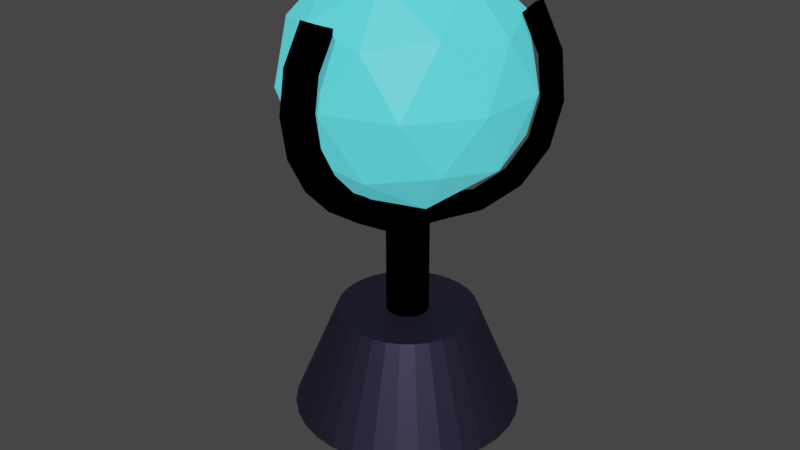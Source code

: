 # Source: Arma2.blend  (saved by Blender 2.82.7; exported with 4.5.12 LTS)
import bpy
from mathutils import Matrix  # noqa: F401  (used for matrix-valued properties, if any)

bpy.ops.wm.read_factory_settings(use_empty=True)
scene = bpy.context.scene
scene.name = 'Scene'

# ---- collections
col_collection = bpy.data.collections.new('Collection'); scene.collection.children.link(col_collection)

# ---- materials (node trees are filled in below, after node groups)
mat_metaloscuro = bpy.data.materials.new('MetalOscuro')
mat_metaloscuro.use_transparent_shadow = False
mat_metalclaro = bpy.data.materials.new('MetalClaro')
mat_metalclaro.use_transparent_shadow = False
mat_cristalmagico = bpy.data.materials.new('CristalMagico')
mat_cristalmagico.use_transparent_shadow = False
mat_oro = bpy.data.materials.new('Oro')
mat_oro.use_transparent_shadow = False

# ---- material node trees
mat_metaloscuro.use_nodes = True; mat_metaloscuro.node_tree.nodes.clear()
_N = mat_metaloscuro.node_tree.nodes; _L = mat_metaloscuro.node_tree.links
n0 = _N.new('ShaderNodeOutputMaterial'); n0.name = 'Material Output'; n0.location = (300, 300)
n1 = _N.new('ShaderNodeBsdfPrincipled'); n1.name = 'Principled BSDF'; n1.location = (10, 300)
n1.distribution = 'GGX'
n1.subsurface_method = 'BURLEY'
n1.inputs[0].default_value = (0.03594, 0.0319, 0.06372, 1.0)
n1.inputs[1].default_value = 0.6974
n1.inputs[3].default_value = 1.45
n1.inputs[14].default_value = (0.8388, 0.8381, 0.8434, 1.0)
n1.inputs[27].default_value = (0.0, 0.0, 0.0, 1.0)
n1.inputs[28].default_value = 1.0
_L.new(n1.outputs[0], n0.inputs[0])
n0.is_active_output = True
mat_metalclaro.use_nodes = True; mat_metalclaro.node_tree.nodes.clear()
_N = mat_metalclaro.node_tree.nodes; _L = mat_metalclaro.node_tree.links
n0 = _N.new('ShaderNodeOutputMaterial'); n0.name = 'Material Output'; n0.location = (300, 300)
n1 = _N.new('ShaderNodeEeveeSpecular'); n1.name = 'Specular'; n1.location = (10, 300)
n1.inputs[0].default_value = (0.3931, 0.3931, 0.3931, 1.0)
n1.inputs[1].default_value = (1.0, 1.0, 1.0, 1.0)
n1.inputs[2].default_value = 0.3462
n1.inputs[6].default_value = 0.6044
n1.inputs[7].default_value = 1.0
_L.new(n1.outputs[0], n0.inputs[0])
n0.is_active_output = True
mat_cristalmagico.use_nodes = True; mat_cristalmagico.node_tree.nodes.clear()
_N = mat_cristalmagico.node_tree.nodes; _L = mat_cristalmagico.node_tree.links
n0 = _N.new('ShaderNodeOutputMaterial'); n0.name = 'Material Output'; n0.location = (300, 300)
n1 = _N.new('ShaderNodeBsdfPrincipled'); n1.name = 'Principled BSDF'; n1.location = (10, 300)
n1.distribution = 'GGX'
n1.subsurface_method = 'BURLEY'
n1.inputs[0].default_value = (0.03063, 0.702, 0.8, 1.0)
n1.inputs[3].default_value = 1.45
n1.inputs[27].default_value = (0.06243, 0.4185, 0.4878, 1.0)
n1.inputs[28].default_value = 1.0
_L.new(n1.outputs[0], n0.inputs[0])
n0.is_active_output = True
mat_oro.use_nodes = True; mat_oro.node_tree.nodes.clear()
_N = mat_oro.node_tree.nodes; _L = mat_oro.node_tree.links
n0 = _N.new('ShaderNodeOutputMaterial'); n0.name = 'Material Output'; n0.location = (300, 300)
n1 = _N.new('ShaderNodeEeveeSpecular'); n1.name = 'Specular'; n1.location = (10, 300)
n1.inputs[0].default_value = (0.8, 0.4733, 0.01433, 1.0)
n1.inputs[1].default_value = (0.03333, 0.2699, 0.4188, 1.0)
n1.inputs[2].default_value = 0.22
_L.new(n1.outputs[0], n0.inputs[0])
n0.is_active_output = True

# ---- world
world_world = bpy.data.worlds.new('World'); scene.world = world_world
world_world.use_nodes = True; world_world.node_tree.nodes.clear()
_N = world_world.node_tree.nodes; _L = world_world.node_tree.links
n0 = _N.new('ShaderNodeOutputWorld'); n0.name = 'World Output'; n0.location = (300, 300)
n1 = _N.new('ShaderNodeBackground'); n1.name = 'Background'; n1.location = (10, 300)
n1.inputs[0].default_value = (0.05088, 0.05088, 0.05088, 1.0)
_L.new(n1.outputs[0], n0.inputs[0])
n0.is_active_output = True
world_world.color = (0.05088, 0.05088, 0.05088)
world_world.use_sun_shadow = False
world_world.sun_shadow_jitter_overblur = 0.0

# ---- meshes
me_cube = bpy.data.meshes.new('Cube')
me_cube.from_pydata([(1.084e-08, 0.0909, -0.0007056), (-0.01775, 0.08915, -0.0007056), (-0.03482, 0.08397, -0.0007056), (-0.05054, 0.07556, -0.0007056), (-0.06433, 0.06425, -0.0007056), (-0.07565, 0.05046, -0.0007056), (-0.08405, 0.03473, -0.0007056), (-0.08923, 0.01767, -0.0007056), (-0.09098, -8.085e-05, -0.0007056), (-0.08923, -0.01783, -0.0007056), (-0.08405, -0.0349, -0.0007056), (-0.07565, -0.05063, -0.0007057), (-0.06433, -0.06441, -0.0007057), (-0.05054, -0.07573, -0.0007056), (-0.03482, -0.08413, -0.0007056), (-0.01775, -0.08931, -0.0007056), (1.084e-08, -0.09106, -0.0007056), (0.01775, -0.08931, -0.0007056), (0.03482, -0.08413, -0.0007056), (0.05054, -0.07573, -0.0007056), (0.06433, -0.06441, -0.0007056), (0.07565, -0.05063, -0.0007056), (0.08405, -0.0349, -0.0007056), (0.08923, -0.01783, -0.0007056), (0.09098, -8.08e-05, -0.0007056), (0.08923, 0.01767, -0.0007056), (0.08405, 0.03474, -0.0007056), (0.07565, 0.05046, -0.0007056), (0.06433, 0.06425, -0.0007056), (0.05054, 0.07556, -0.0007056), (0.03482, 0.08397, -0.0007056), (0.01775, 0.08915, -0.0007056), (0.06433, 0.06425, 0.1272), (0.03482, -0.08413, 0.1286), (0.05054, 0.07556, 0.1271), (0.03482, 0.08397, 0.127), (0.01775, -0.08931, 0.1286), (-1.999e-08, -0.09106, 0.1286), (0.01775, 0.08915, 0.1269), (-1.959e-08, 0.0909, 0.1269), (-0.01775, -0.08931, 0.1286), (-0.03482, -0.08413, 0.1286), (0.06433, -0.06441, 0.1284), (0.07565, -0.05063, 0.1282), (0.08405, -0.0349, 0.1281), (0.08405, 0.03474, 0.1274), (0.05054, -0.07573, 0.1285), (0.07565, 0.05046, 0.1273), (0.08923, -0.01783, 0.1279), (-0.05054, 0.07556, 0.1271), (-0.01775, 0.08915, 0.1269), (-0.05054, -0.07573, 0.1285), (-0.03482, 0.08397, 0.127), (-0.08405, 0.03473, 0.1274), (0.09098, -8.082e-05, 0.1278), (0.08923, 0.01767, 0.1276), (-0.08405, -0.0349, 0.1281), (-0.07565, -0.05063, 0.1282), (-0.06433, -0.06441, 0.1284), (-0.08923, -0.01783, 0.1279), (-0.06433, 0.06425, 0.1272), (-0.07565, 0.05046, 0.1273), (-0.09098, -8.087e-05, 0.1278), (-0.08923, 0.01767, 0.1276), (0.1612, 0.161, 0.1273), (0.08699, -0.2102, 0.1285), (0.1267, 0.1894, 0.1272), (0.08727, 0.2105, 0.1271), (0.04434, -0.2231, 0.1286), (-1.45e-08, -0.2275, 0.1286), (0.0445, 0.2235, 0.1271), (-1.366e-08, 0.2279, 0.127), (-0.04434, -0.2231, 0.1286), (-0.08699, -0.2102, 0.1285), (0.1608, -0.161, 0.1284), (0.1891, -0.1266, 0.1283), (0.2102, -0.08728, 0.1281), (0.2105, 0.08699, 0.1275), (0.1263, -0.1892, 0.1285), (0.1895, 0.1264, 0.1274), (0.2232, -0.04461, 0.128), (-0.1267, 0.1894, 0.1272), (-0.0445, 0.2235, 0.1271), (-0.1263, -0.1892, 0.1285), (-0.08727, 0.2105, 0.1271), (-0.2105, 0.08699, 0.1275), (0.2277, -0.0002015, 0.1278), (0.2234, 0.04423, 0.1277), (-0.2102, -0.08728, 0.1281), (-0.1891, -0.1266, 0.1283), (-0.1608, -0.161, 0.1284), (-0.2232, -0.04461, 0.128), (-0.1612, 0.161, 0.1273), (-0.1895, 0.1264, 0.1274), (-0.2277, -0.0002016, 0.1278), (-0.2234, 0.04423, 0.1277), (0.0989, 0.09888, 0.3391), (0.05334, -0.1288, 0.3398), (0.07773, 0.1163, 0.339), (0.05355, 0.1293, 0.339), (0.02719, -0.1367, 0.3399), (-1.193e-07, -0.1394, 0.3399), (0.0273, 0.1372, 0.339), (-1.188e-07, 0.1399, 0.339), (-0.02719, -0.1367, 0.3399), (-0.05334, -0.1288, 0.3398), (0.09861, -0.09863, 0.3397), (0.116, -0.07753, 0.3397), (0.1289, -0.05343, 0.3396), (0.1291, 0.05347, 0.3392), (0.07746, -0.1159, 0.3398), (0.1163, 0.07766, 0.3392), (0.1369, -0.02726, 0.3395), (-0.07773, 0.1163, 0.339), (-0.0273, 0.1372, 0.339), (-0.07746, -0.1159, 0.3398), (-0.05355, 0.1293, 0.339), (-0.1291, 0.05347, 0.3392), (0.1397, -2.241e-05, 0.3394), (0.137, 0.02724, 0.3393), (-0.1289, -0.05343, 0.3396), (-0.116, -0.07753, 0.3397), (-0.09861, -0.09863, 0.3397), (-0.1369, -0.02726, 0.3395), (-0.0989, 0.09888, 0.3391), (-0.1163, 0.07766, 0.3392), (-0.1397, -2.249e-05, 0.3394), (-0.137, 0.02724, 0.3393)], [], [(1, 0, 31, 30, 29, 28, 27, 26, 25, 24, 23, 22, 21, 20, 19, 18, 17, 16, 15, 14, 13, 12, 11, 10, 9, 8, 7, 6, 5, 4, 3, 2), (59, 62, 8, 9), (58, 57, 11, 12), (57, 56, 10, 11), (55, 54, 24, 25), (63, 53, 6, 7), (62, 63, 7, 8), (61, 60, 4, 5), (39, 38, 31, 0), (36, 37, 16, 17), (47, 45, 26, 27), (37, 40, 15, 16), (38, 35, 30, 31), (60, 49, 3, 4), (46, 33, 18, 19), (49, 52, 2, 3), (51, 58, 12, 13), (34, 32, 28, 29), (45, 55, 25, 26), (41, 51, 13, 14), (42, 46, 19, 20), (44, 43, 21, 22), (53, 61, 5, 6), (50, 39, 0, 1), (54, 48, 23, 24), (56, 59, 9, 10), (33, 36, 17, 18), (35, 34, 29, 30), (52, 50, 1, 2), (40, 41, 14, 15), (48, 44, 22, 23), (32, 47, 27, 28), (43, 42, 20, 21), (38, 39, 71, 70), (48, 54, 86, 80), (41, 40, 72, 73), (33, 46, 78, 65), (40, 37, 69, 72), (56, 57, 89, 88), (42, 43, 75, 74), (58, 51, 83, 90), (43, 44, 76, 75), (59, 56, 88, 91), (46, 42, 74, 78), (57, 58, 90, 89), (55, 45, 77, 87), (49, 60, 92, 81), (45, 47, 79, 77), (47, 32, 64, 79), (61, 53, 85, 93), (44, 48, 80, 76), (34, 35, 67, 66), (53, 63, 95, 85), (52, 49, 81, 84), (32, 34, 66, 64), (60, 61, 93, 92), (39, 50, 82, 71), (37, 36, 68, 69), (62, 59, 91, 94), (51, 41, 73, 83), (36, 33, 65, 68), (63, 62, 94, 95), (50, 52, 84, 82), (35, 38, 70, 67), (54, 55, 87, 86), (89, 90, 122, 121), (87, 77, 109, 119), (81, 92, 124, 113), (77, 79, 111, 109), (79, 64, 96, 111), (93, 85, 117, 125), (76, 80, 112, 108), (66, 67, 99, 98), (85, 95, 127, 117), (84, 81, 113, 116), (64, 66, 98, 96), (92, 93, 125, 124), (71, 82, 114, 103), (69, 68, 100, 101), (94, 91, 123, 126), (83, 73, 105, 115), (68, 65, 97, 100), (95, 94, 126, 127), (82, 84, 116, 114), (67, 70, 102, 99), (86, 87, 119, 118), (70, 71, 103, 102), (80, 86, 118, 112), (73, 72, 104, 105), (65, 78, 110, 97), (72, 69, 101, 104), (88, 89, 121, 120), (74, 75, 107, 106), (90, 83, 115, 122), (75, 76, 108, 107), (91, 88, 120, 123), (78, 74, 106, 110), (114, 102, 103), (125, 96, 98), (114, 116, 113), (99, 114, 113), (113, 124, 99), (124, 125, 98), (106, 107, 108), (125, 111, 96), (117, 109, 125), (112, 118, 126), (127, 109, 117), (127, 119, 109), (126, 119, 127), (126, 118, 119), (123, 112, 126), (99, 102, 114), (120, 112, 123), (120, 108, 112), (121, 108, 120), (121, 106, 108), (122, 115, 121), (121, 115, 106), (109, 111, 125), (115, 104, 106), (105, 104, 115), (124, 98, 99), (110, 106, 100), (97, 110, 100), (101, 100, 104), (106, 104, 100)])
me_cube.polygons.foreach_set('material_index', [1, 1, 1, 1, 1, 1, 1, 1, 1, 1, 1, 1, 1, 1, 1, 1, 1, 1, 1, 1, 1, 1, 1, 1, 1, 1, 1, 1, 1, 1, 1, 1, 1, 0, 0, 0, 0, 0, 0, 0, 0, 0, 0, 0, 0, 0, 0, 0, 0, 0, 0, 0, 0, 0, 0, 0, 0, 0, 0, 0, 0, 0, 0, 0, 0, 0, 0, 0, 0, 0, 0, 0, 0, 0, 0, 0, 0, 0, 0, 0, 0, 0, 0, 0, 0, 0, 0, 0, 0, 0, 0, 0, 0, 0, 0, 0, 0, 0, 0, 0, 0, 0, 0, 0, 0, 0, 0, 0, 0, 0, 0, 0, 0, 0, 0, 0, 0, 0, 0, 0, 0, 0, 0, 0, 0, 0, 0])
_uv = me_cube.uv_layers.new(name='UVMap')
_uv.uv.foreach_set('vector', [0.2968, 0.4854, 0.25, 0.49, 0.2032, 0.4854, 0.1582, 0.4717, 0.1167, 0.4496, 0.08029, 0.4197, 0.05045, 0.3833, 0.02827, 0.3418, 0.01461, 0.2968, 0.01, 0.25, 0.01461, 0.2032, 0.02827, 0.1582, 0.05045, 0.1167, 0.08029, 0.08029, 0.1167, 0.05045, 0.1582, 0.02827, 0.2032, 0.01461, 0.25, 0.01, 0.2968, 0.01461, 0.3418, 0.02827, 0.3833, 0.05045, 0.4197, 0.08029, 0.4496, 0.1167, 0.4717, 0.1582, 0.4854, 0.2032, 0.49, 0.25, 0.4854, 0.2968, 0.4717, 0.3418, 0.4496, 0.3833, 0.4197, 0.4197, 0.3833, 0.4496, 0.3418, 0.4717, 0.7188, 0.6465, 0.75, 0.647, 0.75, 1.0, 0.7188, 1.0, 0.625, 0.6453, 0.6562, 0.6457, 0.6562, 1.0, 0.625, 1.0, 0.6562, 0.6457, 0.6875, 0.6461, 0.6875, 1.0, 0.6562, 1.0, 0.2188, 0.6474, 0.25, 0.647, 0.25, 1.0, 0.2188, 1.0, 0.7812, 0.6474, 0.8125, 0.6478, 0.8125, 1.0, 0.7812, 1.0, 0.75, 0.647, 0.7812, 0.6474, 0.7812, 1.0, 0.75, 1.0, 0.8438, 0.6483, 0.875, 0.6486, 0.875, 1.0, 0.8438, 1.0, 0.0, 0.6493, 0.03125, 0.6492, 0.03125, 1.0, 0.0, 1.0, 0.4688, 0.6447, 0.5, 0.6446, 0.5, 1.0, 0.4688, 1.0, 0.1562, 0.6483, 0.1875, 0.6478, 0.1875, 1.0, 0.1562, 1.0, 0.5, 0.6446, 0.5312, 0.6447, 0.5312, 1.0, 0.5, 1.0, 0.03125, 0.6492, 0.0625, 0.6491, 0.0625, 1.0, 0.03125, 1.0, 0.875, 0.6486, 0.9062, 0.6489, 0.9062, 1.0, 0.875, 1.0, 0.4062, 0.645, 0.4375, 0.6448, 0.4375, 1.0, 0.4062, 1.0, 0.9062, 0.6489, 0.9375, 0.6491, 0.9375, 1.0, 0.9062, 1.0, 0.5938, 0.645, 0.625, 0.6453, 0.625, 1.0, 0.5938, 1.0, 0.09375, 0.6489, 0.125, 0.6486, 0.125, 1.0, 0.09375, 1.0, 0.1875, 0.6478, 0.2188, 0.6474, 0.2188, 1.0, 0.1875, 1.0, 0.5625, 0.6448, 0.5938, 0.645, 0.5938, 1.0, 0.5625, 1.0, 0.375, 0.6453, 0.4062, 0.645, 0.4062, 1.0, 0.375, 1.0, 0.3125, 0.6461, 0.3438, 0.6457, 0.3438, 1.0, 0.3125, 1.0, 0.8125, 0.6478, 0.8438, 0.6483, 0.8438, 1.0, 0.8125, 1.0, 0.9688, 0.6492, 1.0, 0.6493, 1.0, 1.0, 0.9688, 1.0, 0.25, 0.647, 0.2812, 0.6465, 0.2812, 1.0, 0.25, 1.0, 0.6875, 0.6461, 0.7188, 0.6465, 0.7188, 1.0, 0.6875, 1.0, 0.4375, 0.6448, 0.4688, 0.6447, 0.4688, 1.0, 0.4375, 1.0, 0.0625, 0.6491, 0.09375, 0.6489, 0.09375, 1.0, 0.0625, 1.0, 0.9375, 0.6491, 0.9688, 0.6492, 0.9688, 1.0, 0.9375, 1.0, 0.5312, 0.6447, 0.5625, 0.6448, 0.5625, 1.0, 0.5312, 1.0, 0.2812, 0.6465, 0.3125, 0.6461, 0.3125, 1.0, 0.2812, 1.0, 0.125, 0.6486, 0.1562, 0.6483, 0.1562, 1.0, 0.125, 1.0, 0.3438, 0.6457, 0.375, 0.6453, 0.375, 1.0, 0.3438, 1.0, 0.03125, 0.6492, 0.0, 0.6493, 0.0, 0.6493, 0.03125, 0.6492, 0.2812, 0.6465, 0.25, 0.647, 0.25, 0.647, 0.2812, 0.6465, 0.5625, 0.6448, 0.5312, 0.6447, 0.5312, 0.6447, 0.5625, 0.6448, 0.4375, 0.6448, 0.4062, 0.645, 0.4062, 0.645, 0.4375, 0.6448, 0.5312, 0.6447, 0.5, 0.6446, 0.5, 0.6446, 0.5312, 0.6447, 0.6875, 0.6461, 0.6562, 0.6457, 0.6562, 0.6457, 0.6875, 0.6461, 0.375, 0.6453, 0.3438, 0.6457, 0.3438, 0.6457, 0.375, 0.6453, 0.625, 0.6453, 0.5938, 0.645, 0.5938, 0.645, 0.625, 0.6453, 0.3438, 0.6457, 0.3125, 0.6461, 0.3125, 0.6461, 0.3438, 0.6457, 0.7188, 0.6465, 0.6875, 0.6461, 0.6875, 0.6461, 0.7188, 0.6465, 0.4062, 0.645, 0.375, 0.6453, 0.375, 0.6453, 0.4062, 0.645, 0.6562, 0.6457, 0.625, 0.6453, 0.625, 0.6453, 0.6562, 0.6457, 0.2188, 0.6474, 0.1875, 0.6478, 0.1875, 0.6478, 0.2188, 0.6474, 0.9062, 0.6489, 0.875, 0.6486, 0.875, 0.6486, 0.9062, 0.6489, 0.1875, 0.6478, 0.1562, 0.6483, 0.1562, 0.6483, 0.1875, 0.6478, 0.1562, 0.6483, 0.125, 0.6486, 0.125, 0.6486, 0.1562, 0.6483, 0.8438, 0.6483, 0.8125, 0.6478, 0.8125, 0.6478, 0.8438, 0.6483, 0.3125, 0.6461, 0.2812, 0.6465, 0.2812, 0.6465, 0.3125, 0.6461, 0.09375, 0.6489, 0.0625, 0.6491, 0.0625, 0.6491, 0.09375, 0.6489, 0.8125, 0.6478, 0.7812, 0.6474, 0.7812, 0.6474, 0.8125, 0.6478, 0.9375, 0.6491, 0.9062, 0.6489, 0.9062, 0.6489, 0.9375, 0.6491, 0.125, 0.6486, 0.09375, 0.6489, 0.09375, 0.6489, 0.125, 0.6486, 0.875, 0.6486, 0.8438, 0.6483, 0.8438, 0.6483, 0.875, 0.6486, 1.0, 0.6493, 0.9688, 0.6492, 0.9688, 0.6492, 1.0, 0.6493, 0.5, 0.6446, 0.4688, 0.6447, 0.4688, 0.6447, 0.5, 0.6446, 0.75, 0.647, 0.7188, 0.6465, 0.7188, 0.6465, 0.75, 0.647, 0.5938, 0.645, 0.5625, 0.6448, 0.5625, 0.6448, 0.5938, 0.645, 0.4688, 0.6447, 0.4375, 0.6448, 0.4375, 0.6448, 0.4688, 0.6447, 0.7812, 0.6474, 0.75, 0.647, 0.75, 0.647, 0.7812, 0.6474, 0.9688, 0.6492, 0.9375, 0.6491, 0.9375, 0.6491, 0.9688, 0.6492, 0.0625, 0.6491, 0.03125, 0.6492, 0.03125, 0.6492, 0.0625, 0.6491, 0.25, 0.647, 0.2188, 0.6474, 0.2188, 0.6474, 0.25, 0.647, 0.6562, 0.6457, 0.625, 0.6453, 0.625, 0.6453, 0.6562, 0.6457, 0.2188, 0.6474, 0.1875, 0.6478, 0.1875, 0.6478, 0.2188, 0.6474, 0.9062, 0.6489, 0.875, 0.6486, 0.875, 0.6486, 0.9062, 0.6489, 0.1875, 0.6478, 0.1562, 0.6483, 0.1562, 0.6483, 0.1875, 0.6478, 0.1562, 0.6483, 0.125, 0.6486, 0.125, 0.6486, 0.1562, 0.6483, 0.8438, 0.6483, 0.8125, 0.6478, 0.8125, 0.6478, 0.8438, 0.6483, 0.3125, 0.6461, 0.2812, 0.6465, 0.2812, 0.6465, 0.3125, 0.6461, 0.09375, 0.6489, 0.0625, 0.6491, 0.0625, 0.6491, 0.09375, 0.6489, 0.8125, 0.6478, 0.7812, 0.6474, 0.7812, 0.6474, 0.8125, 0.6478, 0.9375, 0.6491, 0.9062, 0.6489, 0.9062, 0.6489, 0.9375, 0.6491, 0.125, 0.6486, 0.09375, 0.6489, 0.09375, 0.6489, 0.125, 0.6486, 0.875, 0.6486, 0.8438, 0.6483, 0.8438, 0.6483, 0.875, 0.6486, 1.0, 0.6493, 0.9688, 0.6492, 0.9688, 0.6492, 1.0, 0.6493, 0.5, 0.6446, 0.4688, 0.6447, 0.4688, 0.6447, 0.5, 0.6446, 0.75, 0.647, 0.7188, 0.6465, 0.7188, 0.6465, 0.75, 0.647, 0.5938, 0.645, 0.5625, 0.6448, 0.5625, 0.6448, 0.5938, 0.645, 0.4688, 0.6447, 0.4375, 0.6448, 0.4375, 0.6448, 0.4688, 0.6447, 0.7812, 0.6474, 0.75, 0.647, 0.75, 0.647, 0.7812, 0.6474, 0.9688, 0.6492, 0.9375, 0.6491, 0.9375, 0.6491, 0.9688, 0.6492, 0.0625, 0.6491, 0.03125, 0.6492, 0.03125, 0.6492, 0.0625, 0.6491, 0.25, 0.647, 0.2188, 0.6474, 0.2188, 0.6474, 0.25, 0.647, 0.03125, 0.6492, 0.0, 0.6493, 0.0, 0.6493, 0.03125, 0.6492, 0.2812, 0.6465, 0.25, 0.647, 0.25, 0.647, 0.2812, 0.6465, 0.5625, 0.6448, 0.5312, 0.6447, 0.5312, 0.6447, 0.5625, 0.6448, 0.4375, 0.6448, 0.4062, 0.645, 0.4062, 0.645, 0.4375, 0.6448, 0.5312, 0.6447, 0.5, 0.6446, 0.5, 0.6446, 0.5312, 0.6447, 0.6875, 0.6461, 0.6562, 0.6457, 0.6562, 0.6457, 0.6875, 0.6461, 0.375, 0.6453, 0.3438, 0.6457, 0.3438, 0.6457, 0.375, 0.6453, 0.625, 0.6453, 0.5938, 0.645, 0.5938, 0.645, 0.625, 0.6453, 0.3438, 0.6457, 0.3125, 0.6461, 0.3125, 0.6461, 0.3438, 0.6457, 0.7188, 0.6465, 0.6875, 0.6461, 0.6875, 0.6461, 0.7188, 0.6465, 0.4062, 0.645, 0.375, 0.6453, 0.375, 0.6453, 0.4062, 0.645, 0.0, 0.0, 0.0, 0.0, 0.0, 0.0, 0.0, 0.0, 0.0, 0.0, 0.0, 0.0, 0.0, 0.0, 0.0, 0.0, 0.0, 0.0, 0.0, 0.0, 0.0, 0.0, 0.0, 0.0, 0.0, 0.0, 0.0, 0.0, 0.0, 0.0, 0.0, 0.0, 0.0, 0.0, 0.0, 0.0, 0.0, 0.0, 0.0, 0.0, 0.0, 0.0, 0.0, 0.0, 0.0, 0.0, 0.0, 0.0, 0.0, 0.0, 0.0, 0.0, 0.0, 0.0, 0.0, 0.0, 0.0, 0.0, 0.0, 0.0, 0.0, 0.0, 0.0, 0.0, 0.0, 0.0, 0.0, 0.0, 0.0, 0.0, 0.0, 0.0, 0.0, 0.0, 0.0, 0.0, 0.0, 0.0, 0.0, 0.0, 0.0, 0.0, 0.0, 0.0, 0.0, 0.0, 0.0, 0.0, 0.0, 0.0, 0.0, 0.0, 0.0, 0.0, 0.0, 0.0, 0.0, 0.0, 0.0, 0.0, 0.0, 0.0, 0.0, 0.0, 0.0, 0.0, 0.0, 0.0, 0.0, 0.0, 0.0, 0.0, 0.0, 0.0, 0.0, 0.0, 0.0, 0.0, 0.0, 0.0, 0.0, 0.0, 0.0, 0.0, 0.0, 0.0, 0.0, 0.0, 0.0, 0.0, 0.0, 0.0, 0.0, 0.0, 0.0, 0.0, 0.0, 0.0, 0.0, 0.0, 0.0, 0.0, 0.0, 0.0, 0.0, 0.0, 0.0, 0.0, 0.0, 0.0, 0.0, 0.0, 0.0, 0.0, 0.0, 0.0, 0.0, 0.0, 0.0, 0.0, 0.0, 0.0, 0.0, 0.0, 0.0, 0.0, 0.0, 0.0, 0.0, 0.0, 0.0, 0.0, 0.0, 0.0, 0.0, 0.0, 0.0, 0.0, 0.0, 0.0])
me_cube.materials.append(mat_metaloscuro)
me_cube.materials.append(mat_metalclaro)
me_cube.use_remesh_fix_poles = True
me_cube.use_remesh_preserve_attributes = False
me_cube.use_mirror_vertex_groups = False
me_cube.update()
me_icosphere = bpy.data.meshes.new('Icosphere')
me_icosphere.from_pydata([(0.0, 0.0, 0.577), (0.1733, -0.1259, 0.7094), (-0.06618, -0.2037, 0.7094), (-0.2142, 0.0, 0.7094), (-0.06618, 0.2037, 0.7094), (0.1733, 0.1259, 0.7094), (0.06618, -0.2037, 0.9236), (-0.1733, -0.1259, 0.9236), (-0.1733, 0.1259, 0.9236), (0.06618, 0.2037, 0.9236), (0.2142, 0.0, 0.9236), (0.0, 0.0, 1.056), (-0.0389, -0.1197, 0.6128), (0.1018, -0.07399, 0.6128), (0.06294, -0.1937, 0.6906), (0.2037, 0.0, 0.6906), (0.1018, 0.07399, 0.6128), (-0.1259, 0.0, 0.6128), (-0.1648, -0.1197, 0.6906), (-0.0389, 0.1197, 0.6128), (-0.1648, 0.1197, 0.6906), (0.06294, 0.1937, 0.6906), (0.2277, -0.07399, 0.8165), (0.2277, 0.07399, 0.8165), (0.0, -0.2394, 0.8165), (0.1407, -0.1937, 0.8165), (-0.2277, -0.07399, 0.8165), (-0.1407, -0.1937, 0.8165), (-0.1407, 0.1937, 0.8165), (-0.2277, 0.07399, 0.8165), (0.1407, 0.1937, 0.8165), (0.0, 0.2394, 0.8165), (0.1648, -0.1197, 0.9424), (-0.06294, -0.1937, 0.9424), (-0.2037, 0.0, 0.9424), (-0.06294, 0.1937, 0.9424), (0.1648, 0.1197, 0.9424), (0.0389, -0.1197, 1.02), (0.1259, 0.0, 1.02), (-0.1018, -0.07399, 1.02), (-0.1018, 0.07399, 1.02), (0.0389, 0.1197, 1.02), (-0.008186, -0.04116, 0.535), (-0.01606, -0.03877, 0.535), (-0.02331, -0.03489, 0.535), (-0.02967, -0.02967, 0.535), (-0.03489, -0.02331, 0.535), (-0.02987, -0.1078, 0.5606), (-0.03099, -0.2294, 0.9645), (-0.0308, -0.2718, 0.8955), (-0.03061, -0.2859, 0.8155), (-0.03043, -0.2731, 0.7351), (-0.03024, -0.2348, 0.6627), (-0.03005, -0.1785, 0.603), (-0.00824, -0.1075, 0.5605), (-0.008291, -0.1782, 0.6027), (-0.008343, -0.2346, 0.6623), (-0.008395, -0.2729, 0.7347), (-0.008446, -0.2859, 0.8151), (-0.008498, -0.2719, 0.8951), (-0.00855, -0.2297, 0.9642), (-0.02346, -0.1077, 0.5606), (-0.02361, -0.1784, 0.6029), (-0.02376, -0.2347, 0.6625), (-0.02391, -0.273, 0.7349), (-0.02405, -0.2859, 0.8154), (-0.0242, -0.2719, 0.8953), (-0.02435, -0.2295, 0.9644), (-0.01616, -0.1075, 0.5605), (-0.01626, -0.1782, 0.6028), (-0.01637, -0.2346, 0.6624), (-0.01647, -0.2729, 0.7348), (-0.01657, -0.2859, 0.8152), (-0.01667, -0.2719, 0.8952), (-0.01677, -0.2296, 0.9643), (-0.0351, -0.108, 0.5607), (-0.03531, -0.1787, 0.6031), (-0.03551, -0.2349, 0.6629), (-0.03572, -0.2732, 0.7353), (-0.03592, -0.2859, 0.8158), (-0.03613, -0.2718, 0.8957), (-0.03634, -0.2292, 0.9647), (-0.008186, -0.04116, 0.3299), (-0.01606, -0.03877, 0.3299), (-0.02331, -0.03489, 0.3299), (-0.02967, -0.02967, 0.3299), (-0.03489, -0.02331, 0.3299), (-0.03877, -0.01606, 0.3299), (-0.03877, -0.01606, 0.535), (-0.04116, -0.008186, 0.3299), (-0.04116, -0.008186, 0.535), (-0.04196, 4.052e-08, 0.3299), (-0.04196, 4.052e-08, 0.535), (-0.04116, 0.008186, 0.3299), (-0.04116, 0.008186, 0.535), (-0.03877, 0.01606, 0.3299), (-0.03877, 0.01606, 0.535), (-0.03489, 0.02331, 0.3299), (-0.03489, 0.02331, 0.535), (-0.02967, 0.02967, 0.3299), (-0.02967, 0.02967, 0.535), (-0.02331, 0.03489, 0.3299), (-0.02331, 0.03489, 0.535), (-0.01606, 0.03877, 0.3299), (-0.01606, 0.03877, 0.535), (-0.008186, 0.04116, 0.3299), (-0.008186, 0.04116, 0.535), (-0.1307, 0.06164, 0.5741), (-0.1933, 0.09021, 0.6315), (-0.2351, 0.1093, 0.7083), (-0.2526, 0.1173, 0.7964), (-0.2449, 0.1138, 0.8868), (-0.2114, 0.09849, 0.9698), (-0.1341, 0.05417, 0.5741), (-0.2149, 0.09102, 0.9698), (-0.2484, 0.1063, 0.8868), (-0.2561, 0.1098, 0.7964), (-0.2385, 0.1018, 0.7083), (-0.1968, 0.08274, 0.6315), (-0.114, 0.04919, 0.6106), (-0.1665, 0.07315, 0.6589), (-0.2015, 0.08912, 0.7234), (-0.2165, 0.09598, 0.7984), (-0.21, 0.09301, 0.8763), (-0.181, 0.07976, 0.9478), (-0.1072, 0.08694, 0.5935), (-0.1807, 0.1204, 0.9581), (-0.2118, 0.1346, 0.8813), (-0.2189, 0.1379, 0.7975), (-0.2027, 0.1305, 0.7163), (-0.1645, 0.1131, 0.6461), (-0.1368, 0.04651, 0.5755), (-0.2171, 0.08312, 0.969), (-0.2504, 0.09834, 0.8865), (-0.258, 0.1018, 0.7965), (-0.2406, 0.09386, 0.7089), (-0.199, 0.07491, 0.6325), (-0.1386, 0.03895, 0.5782), (-0.2178, 0.0751, 0.9673), (-0.2508, 0.09016, 0.8857), (-0.2584, 0.0936, 0.7966), (-0.2411, 0.08573, 0.71), (-0.2001, 0.06701, 0.6345), (-0.1382, 0.0197, 0.5931), (-0.1955, 0.04587, 0.6458), (-0.2338, 0.06333, 0.7162), (-0.25, 0.07073, 0.7974), (-0.243, 0.06751, 0.8814), (-0.2118, 0.05328, 0.9583), (-0.1394, 0.03178, 0.5821), (-0.2172, 0.06725, 0.965), (-0.2497, 0.08209, 0.8845), (-0.2571, 0.08548, 0.7968), (-0.2401, 0.07772, 0.7116), (-0.1998, 0.05934, 0.6375), (-0.1122, 0.08421, 0.5875), (-0.1711, 0.1111, 0.6416), (-0.2104, 0.129, 0.7139), (-0.227, 0.1366, 0.7971), (-0.2197, 0.1333, 0.883), (-0.1879, 0.1188, 0.9617), (-0.1172, 0.08014, 0.5824), (-0.1948, 0.1156, 0.9648), (-0.2273, 0.1304, 0.8844), (-0.2347, 0.1338, 0.7969), (-0.2177, 0.126, 0.7117), (-0.1775, 0.1077, 0.6378), (-0.1393, 0.02528, 0.5871), (-0.2151, 0.05989, 0.9619), (-0.247, 0.07444, 0.8831), (-0.2543, 0.07776, 0.7971), (-0.2377, 0.07016, 0.7137), (-0.1983, 0.0522, 0.6413), (-0.122, 0.07488, 0.5784), (-0.2012, 0.111, 0.9672), (-0.2342, 0.126, 0.8856), (-0.2417, 0.1295, 0.7966), (-0.2245, 0.1216, 0.7101), (-0.1835, 0.1029, 0.6347), (-0.1266, 0.06864, 0.5756), (-0.2068, 0.1052, 0.9689), (-0.2401, 0.1204, 0.8864), (-0.2478, 0.1239, 0.7965), (-0.2303, 0.116, 0.7089), (-0.1888, 0.09702, 0.6326), (0.0, -0.04196, 0.535), (0.008186, -0.04116, 0.535), (0.01606, -0.03877, 0.535), (0.02331, -0.03489, 0.535), (0.02967, -0.02967, 0.535), (0.03489, -0.02331, 0.535), (0.0, 1.61e-08, 0.5822), (0.02987, -0.1078, 0.5606), (0.03099, -0.2294, 0.9645), (0.0308, -0.2718, 0.8955), (0.03061, -0.2859, 0.8155), (0.03043, -0.2731, 0.7351), (0.03024, -0.2348, 0.6627), (0.03005, -0.1785, 0.603), (0.0, -0.1074, 0.5605), (0.0, -0.2297, 0.9642), (0.0, -0.2719, 0.8951), (0.0, -0.2859, 0.8151), (0.0, -0.2729, 0.7347), (0.0, -0.2346, 0.6623), (0.0, -0.1782, 0.6027), (0.00824, -0.1075, 0.5605), (0.008291, -0.1782, 0.6027), (0.008343, -0.2346, 0.6623), (0.008395, -0.2729, 0.7347), (0.008446, -0.2859, 0.8151), (0.008498, -0.2719, 0.8951), (0.00855, -0.2297, 0.9642), (0.02346, -0.1077, 0.5606), (0.02361, -0.1784, 0.6029), (0.02376, -0.2347, 0.6625), (0.02391, -0.273, 0.7349), (0.02405, -0.2859, 0.8154), (0.0242, -0.2719, 0.8953), (0.02435, -0.2295, 0.9644), (0.01616, -0.1075, 0.5605), (0.01626, -0.1782, 0.6028), (0.01637, -0.2346, 0.6624), (0.01647, -0.2729, 0.7348), (0.01657, -0.2859, 0.8152), (0.01667, -0.2719, 0.8952), (0.01677, -0.2296, 0.9643), (0.0, -0.09007, 0.6044), (0.0, -0.15, 0.6406), (0.0, -0.197, 0.6911), (0.0, -0.2287, 0.7513), (0.0, -0.2385, 0.8164), (0.0, -0.2272, 0.8798), (0.0, -0.1925, 0.9347), (0.0351, -0.108, 0.5607), (0.03531, -0.1787, 0.6031), (0.03551, -0.2349, 0.6629), (0.03572, -0.2732, 0.7353), (0.03592, -0.2859, 0.8158), (0.03613, -0.2718, 0.8957), (0.03634, -0.2292, 0.9647), (0.0, 0.04196, 0.3299), (0.0, -0.04196, 0.3299), (0.008186, -0.04116, 0.3299), (0.01606, -0.03877, 0.3299), (0.02331, -0.03489, 0.3299), (0.02967, -0.02967, 0.3299), (0.03489, -0.02331, 0.3299), (0.03877, -0.01606, 0.3299), (0.03877, -0.01606, 0.535), (0.04116, -0.008186, 0.3299), (0.04116, -0.008186, 0.535), (0.04196, 4.052e-08, 0.3299), (0.04196, 4.052e-08, 0.535), (0.04116, 0.008186, 0.3299), (0.04116, 0.008186, 0.535), (0.03877, 0.01606, 0.3299), (0.03877, 0.01606, 0.535), (0.03489, 0.02331, 0.3299), (0.03489, 0.02331, 0.535), (0.02967, 0.02967, 0.3299), (0.02967, 0.02967, 0.535), (0.02331, 0.03489, 0.3299), (0.02331, 0.03489, 0.535), (0.01606, 0.03877, 0.3299), (0.01606, 0.03877, 0.535), (0.008186, 0.04116, 0.3299), (0.008186, 0.04116, 0.535), (0.1307, 0.06164, 0.5741), (0.1933, 0.09021, 0.6315), (0.2351, 0.1093, 0.7083), (0.2526, 0.1173, 0.7964), (0.2449, 0.1138, 0.8868), (0.2114, 0.09849, 0.9698), (0.1341, 0.05417, 0.5741), (0.2149, 0.09102, 0.9698), (0.2484, 0.1063, 0.8868), (0.2561, 0.1098, 0.7964), (0.2385, 0.1018, 0.7083), (0.1968, 0.08274, 0.6315), (0.114, 0.04919, 0.6106), (0.1665, 0.07315, 0.6589), (0.2015, 0.08912, 0.7234), (0.2165, 0.09598, 0.7984), (0.21, 0.09301, 0.8763), (0.181, 0.07976, 0.9478), (0.1072, 0.08694, 0.5935), (0.1807, 0.1204, 0.9581), (0.2118, 0.1346, 0.8813), (0.2189, 0.1379, 0.7975), (0.2027, 0.1305, 0.7163), (0.1645, 0.1131, 0.6461), (0.1368, 0.04651, 0.5755), (0.2171, 0.08312, 0.969), (0.2504, 0.09834, 0.8865), (0.258, 0.1018, 0.7965), (0.2406, 0.09386, 0.7089), (0.199, 0.07491, 0.6325), (0.1386, 0.03895, 0.5782), (0.2178, 0.0751, 0.9673), (0.2508, 0.09016, 0.8857), (0.2584, 0.0936, 0.7966), (0.2411, 0.08573, 0.71), (0.2001, 0.06701, 0.6345), (0.1382, 0.0197, 0.5931), (0.1955, 0.04587, 0.6458), (0.2338, 0.06333, 0.7162), (0.25, 0.07073, 0.7974), (0.243, 0.06751, 0.8814), (0.2118, 0.05328, 0.9583), (0.1394, 0.03178, 0.5821), (0.2172, 0.06725, 0.965), (0.2497, 0.08209, 0.8845), (0.2571, 0.08548, 0.7968), (0.2401, 0.07772, 0.7116), (0.1998, 0.05934, 0.6375), (0.1122, 0.08421, 0.5875), (0.1711, 0.1111, 0.6416), (0.2104, 0.129, 0.7139), (0.227, 0.1366, 0.7971), (0.2197, 0.1333, 0.883), (0.1879, 0.1188, 0.9617), (0.1172, 0.08014, 0.5824), (0.1948, 0.1156, 0.9648), (0.2273, 0.1304, 0.8844), (0.2347, 0.1338, 0.7969), (0.2177, 0.126, 0.7117), (0.1775, 0.1077, 0.6378), (0.1393, 0.02528, 0.5871), (0.2151, 0.05989, 0.9619), (0.247, 0.07444, 0.8831), (0.2543, 0.07776, 0.7971), (0.2377, 0.07016, 0.7137), (0.1983, 0.0522, 0.6413), (0.122, 0.07488, 0.5784), (0.2012, 0.111, 0.9672), (0.2342, 0.126, 0.8856), (0.2417, 0.1295, 0.7966), (0.2245, 0.1216, 0.7101), (0.1835, 0.1029, 0.6347), (0.1266, 0.06864, 0.5756), (0.2068, 0.1052, 0.9689), (0.2401, 0.1204, 0.8864), (0.2478, 0.1239, 0.7965), (0.2303, 0.116, 0.7089), (0.1888, 0.09702, 0.6326), (0.0, 0.04196, 0.535)], [], [(0, 13, 12), (1, 13, 15), (0, 12, 17), (0, 17, 19), (0, 19, 16), (1, 15, 22), (2, 14, 24), (3, 18, 26), (4, 20, 28), (5, 21, 30), (1, 22, 25), (2, 24, 27), (3, 26, 29), (4, 28, 31), (5, 30, 23), (6, 32, 37), (7, 33, 39), (8, 34, 40), (9, 35, 41), (10, 36, 38), (38, 41, 11), (38, 36, 41), (36, 9, 41), (41, 40, 11), (41, 35, 40), (35, 8, 40), (40, 39, 11), (40, 34, 39), (34, 7, 39), (39, 37, 11), (39, 33, 37), (33, 6, 37), (37, 38, 11), (37, 32, 38), (32, 10, 38), (23, 36, 10), (23, 30, 36), (30, 9, 36), (31, 35, 9), (31, 28, 35), (28, 8, 35), (29, 34, 8), (29, 26, 34), (26, 7, 34), (27, 33, 7), (27, 24, 33), (24, 6, 33), (25, 32, 6), (25, 22, 32), (22, 10, 32), (30, 31, 9), (30, 21, 31), (21, 4, 31), (28, 29, 8), (28, 20, 29), (20, 3, 29), (26, 27, 7), (26, 18, 27), (18, 2, 27), (24, 25, 6), (24, 14, 25), (14, 1, 25), (22, 23, 10), (22, 15, 23), (15, 5, 23), (16, 21, 5), (16, 19, 21), (19, 4, 21), (19, 20, 4), (19, 17, 20), (17, 3, 20), (17, 18, 3), (17, 12, 18), (12, 2, 18), (15, 16, 5), (15, 13, 16), (13, 0, 16), (12, 14, 2), (12, 13, 14), (13, 1, 14), (45, 44, 61, 47), (42, 185, 199, 54), (43, 42, 54, 68), (191, 46, 75, 227), (46, 45, 47, 75), (44, 43, 68, 61), (67, 48, 49, 66), (66, 49, 50, 65), (65, 50, 51, 64), (64, 51, 52, 63), (63, 52, 53, 62), (62, 53, 47, 61), (81, 233, 232, 80), (80, 232, 231, 79), (79, 231, 230, 78), (78, 230, 229, 77), (77, 229, 228, 76), (76, 228, 227, 75), (74, 67, 66, 73), (73, 66, 65, 72), (72, 65, 64, 71), (71, 64, 63, 70), (70, 63, 62, 69), (69, 62, 61, 68), (60, 74, 73, 59), (59, 73, 72, 58), (58, 72, 71, 57), (57, 71, 70, 56), (56, 70, 69, 55), (55, 69, 68, 54), (200, 60, 59, 201), (201, 59, 58, 202), (202, 58, 57, 203), (203, 57, 56, 204), (204, 56, 55, 205), (205, 55, 54, 199), (48, 81, 80, 49), (49, 80, 79, 50), (50, 79, 78, 51), (51, 78, 77, 52), (52, 77, 76, 53), (53, 76, 75, 47), (242, 185, 42, 82), (82, 42, 43, 83), (83, 43, 44, 84), (84, 44, 45, 85), (85, 45, 46, 86), (86, 46, 88, 87), (87, 88, 90, 89), (89, 90, 92, 91), (91, 92, 94, 93), (93, 94, 96, 95), (95, 96, 98, 97), (97, 98, 100, 99), (99, 100, 102, 101), (101, 102, 104, 103), (103, 104, 106, 105), (119, 143, 46, 191), (143, 167, 88, 46), (161, 155, 106, 104), (179, 173, 102, 100), (173, 161, 104, 102), (167, 149, 90, 88), (149, 137, 92, 90), (137, 131, 94, 92), (131, 113, 96, 94), (113, 107, 98, 96), (179, 107, 108, 184), (184, 108, 109, 183), (183, 109, 110, 182), (182, 110, 111, 181), (181, 111, 112, 180), (138, 168, 132), (125, 155, 156, 130), (130, 156, 157, 129), (129, 157, 158, 128), (128, 158, 159, 127), (127, 159, 160, 126), (112, 148, 180), (173, 179, 184, 178), (178, 184, 183, 177), (177, 183, 182, 176), (176, 182, 181, 175), (175, 181, 180, 174), (67, 74, 60, 200, 233, 81, 48), (167, 143, 144, 172), (172, 144, 145, 171), (171, 145, 146, 170), (170, 146, 147, 169), (169, 147, 148, 168), (138, 150, 168), (161, 173, 178, 166), (166, 178, 177, 165), (165, 177, 176, 164), (164, 176, 175, 163), (163, 175, 174, 162), (132, 168, 148), (149, 167, 172, 154), (154, 172, 171, 153), (153, 171, 170, 152), (152, 170, 169, 151), (151, 169, 168, 150), (124, 126, 160), (155, 161, 166, 156), (156, 166, 165, 157), (157, 165, 164, 158), (158, 164, 163, 159), (159, 163, 162, 160), (148, 124, 180), (137, 149, 154, 142), (142, 154, 153, 141), (141, 153, 152, 140), (140, 152, 151, 139), (139, 151, 150, 138), (132, 148, 114), (143, 119, 120, 144), (144, 120, 121, 145), (145, 121, 122, 146), (146, 122, 123, 147), (147, 123, 124, 148), (180, 124, 174), (131, 137, 142, 136), (136, 142, 141, 135), (135, 141, 140, 134), (134, 140, 139, 133), (133, 139, 138, 132), (114, 148, 112), (113, 131, 136, 118), (118, 136, 135, 117), (117, 135, 134, 116), (116, 134, 133, 115), (115, 133, 132, 114), (162, 124, 160), (119, 125, 130, 120), (120, 130, 129, 121), (121, 129, 128, 122), (122, 128, 127, 123), (123, 127, 126, 124), (174, 124, 162), (107, 113, 118, 108), (108, 118, 117, 109), (109, 117, 116, 110), (110, 116, 115, 111), (111, 115, 114, 112), (107, 179, 100, 98), (105, 106, 346, 241), (125, 346, 106, 155), (191, 346, 125, 119), (189, 192, 213, 188), (186, 206, 199, 185), (187, 220, 206, 186), (191, 227, 234, 190), (190, 234, 192, 189), (188, 213, 220, 187), (219, 218, 194, 193), (218, 217, 195, 194), (217, 216, 196, 195), (216, 215, 197, 196), (215, 214, 198, 197), (214, 213, 192, 198), (240, 239, 232, 233), (239, 238, 231, 232), (238, 237, 230, 231), (237, 236, 229, 230), (236, 235, 228, 229), (235, 234, 227, 228), (226, 225, 218, 219), (225, 224, 217, 218), (224, 223, 216, 217), (223, 222, 215, 216), (222, 221, 214, 215), (221, 220, 213, 214), (212, 211, 225, 226), (211, 210, 224, 225), (210, 209, 223, 224), (209, 208, 222, 223), (208, 207, 221, 222), (207, 206, 220, 221), (200, 201, 211, 212), (201, 202, 210, 211), (202, 203, 209, 210), (203, 204, 208, 209), (204, 205, 207, 208), (205, 199, 206, 207), (193, 194, 239, 240), (194, 195, 238, 239), (195, 196, 237, 238), (196, 197, 236, 237), (197, 198, 235, 236), (198, 192, 234, 235), (242, 243, 186, 185), (243, 244, 187, 186), (244, 245, 188, 187), (245, 246, 189, 188), (246, 247, 190, 189), (247, 248, 249, 190), (248, 250, 251, 249), (250, 252, 253, 251), (252, 254, 255, 253), (254, 256, 257, 255), (256, 258, 259, 257), (258, 260, 261, 259), (260, 262, 263, 261), (262, 264, 265, 263), (264, 266, 267, 265), (280, 191, 190, 304), (304, 190, 249, 328), (322, 265, 267, 316), (340, 261, 263, 334), (334, 263, 265, 322), (328, 249, 251, 310), (310, 251, 253, 298), (298, 253, 255, 292), (292, 255, 257, 274), (274, 257, 259, 268), (340, 345, 269, 268), (345, 344, 270, 269), (344, 343, 271, 270), (343, 342, 272, 271), (342, 341, 273, 272), (299, 293, 329), (286, 291, 317, 316), (291, 290, 318, 317), (290, 289, 319, 318), (289, 288, 320, 319), (288, 287, 321, 320), (273, 341, 309), (334, 339, 345, 340), (339, 338, 344, 345), (338, 337, 343, 344), (337, 336, 342, 343), (336, 335, 341, 342), (219, 193, 240, 233, 200, 212, 226), (328, 333, 305, 304), (333, 332, 306, 305), (332, 331, 307, 306), (331, 330, 308, 307), (330, 329, 309, 308), (299, 329, 311), (322, 327, 339, 334), (327, 326, 338, 339), (326, 325, 337, 338), (325, 324, 336, 337), (324, 323, 335, 336), (293, 309, 329), (310, 315, 333, 328), (315, 314, 332, 333), (314, 313, 331, 332), (313, 312, 330, 331), (312, 311, 329, 330), (285, 321, 287), (316, 317, 327, 322), (317, 318, 326, 327), (318, 319, 325, 326), (319, 320, 324, 325), (320, 321, 323, 324), (309, 341, 285), (298, 303, 315, 310), (303, 302, 314, 315), (302, 301, 313, 314), (301, 300, 312, 313), (300, 299, 311, 312), (293, 275, 309), (304, 305, 281, 280), (305, 306, 282, 281), (306, 307, 283, 282), (307, 308, 284, 283), (308, 309, 285, 284), (341, 335, 285), (292, 297, 303, 298), (297, 296, 302, 303), (296, 295, 301, 302), (295, 294, 300, 301), (294, 293, 299, 300), (275, 273, 309), (274, 279, 297, 292), (279, 278, 296, 297), (278, 277, 295, 296), (277, 276, 294, 295), (276, 275, 293, 294), (323, 321, 285), (280, 281, 291, 286), (281, 282, 290, 291), (282, 283, 289, 290), (283, 284, 288, 289), (284, 285, 287, 288), (335, 323, 285), (268, 269, 279, 274), (269, 270, 278, 279), (270, 271, 277, 278), (271, 272, 276, 277), (272, 273, 275, 276), (268, 259, 261, 340), (266, 241, 346, 267), (286, 316, 267, 346), (191, 280, 286, 346)])
me_icosphere.polygons.foreach_set('material_index', [0, 0, 0, 0, 0, 0, 0, 0, 0, 0, 0, 0, 0, 0, 0, 0, 0, 0, 0, 0, 0, 0, 0, 0, 0, 0, 0, 0, 0, 0, 0, 0, 0, 0, 0, 0, 0, 0, 0, 0, 0, 0, 0, 0, 0, 0, 0, 0, 0, 0, 0, 0, 0, 0, 0, 0, 0, 0, 0, 0, 0, 0, 0, 0, 0, 0, 0, 0, 0, 0, 0, 0, 0, 0, 0, 0, 0, 0, 0, 0, 1, 1, 1, 1, 1, 1, 1, 1, 1, 1, 1, 1, 1, 1, 1, 1, 1, 1, 1, 1, 1, 1, 1, 1, 1, 1, 1, 1, 1, 1, 1, 1, 1, 1, 1, 1, 1, 1, 1, 1, 1, 1, 1, 1, 1, 1, 1, 1, 1, 1, 1, 1, 1, 1, 1, 1, 1, 1, 1, 1, 1, 1, 1, 1, 1, 1, 1, 1, 1, 1, 1, 1, 1, 1, 1, 1, 1, 1, 1, 1, 1, 1, 1, 1, 1, 1, 1, 1, 1, 1, 1, 1, 1, 1, 1, 1, 1, 1, 1, 1, 1, 1, 1, 1, 1, 1, 1, 1, 1, 1, 1, 1, 1, 1, 1, 1, 1, 1, 1, 1, 1, 1, 1, 1, 1, 1, 1, 1, 1, 1, 1, 1, 1, 1, 1, 1, 1, 1, 1, 1, 1, 1, 1, 1, 1, 1, 1, 1, 1, 1, 1, 1, 1, 1, 1, 1, 1, 1, 1, 1, 1, 1, 1, 1, 1, 1, 1, 1, 1, 1, 1, 1, 1, 1, 1, 1, 1, 1, 1, 1, 1, 1, 1, 1, 1, 1, 1, 1, 1, 1, 1, 1, 1, 1, 1, 1, 1, 1, 1, 1, 1, 1, 1, 1, 1, 1, 1, 1, 1, 1, 1, 1, 1, 1, 1, 1, 1, 1, 1, 1, 1, 1, 1, 1, 1, 1, 1, 1, 1, 1, 1, 1, 1, 1, 1, 1, 1, 1, 1, 1, 1, 1, 1, 1, 1, 1, 1, 1, 1, 1, 1, 1, 1, 1, 1, 1, 1, 1, 1, 1, 1, 1, 1, 1, 1, 1, 1, 1, 1, 1, 1, 1, 1, 1, 1, 1, 1, 1, 1, 1, 1, 1, 1, 1, 1, 1, 1, 1, 1, 1, 1, 1, 1, 1, 1, 1])
_uv = me_icosphere.uv_layers.new(name='UVMap')
_uv.uv.foreach_set('vector', [0.8182, 0.0, 0.7727, 0.07873, 0.8636, 0.07873, 0.7273, 0.1575, 0.6818, 0.07873, 0.6364, 0.1575, 0.09091, 0.0, 0.04545, 0.07873, 0.1364, 0.07873, 0.2727, 0.0, 0.2273, 0.07873, 0.3182, 0.07873, 0.4545, 0.0, 0.4091, 0.07873, 0.5, 0.07873, 0.7273, 0.1575, 0.6364, 0.1575, 0.6818, 0.2362, 0.9091, 0.1575, 0.8182, 0.1575, 0.8636, 0.2362, 0.1818, 0.1575, 0.09091, 0.1575, 0.1364, 0.2362, 0.3636, 0.1575, 0.2727, 0.1575, 0.3182, 0.2362, 0.5455, 0.1575, 0.4545, 0.1575, 0.5, 0.2362, 0.7273, 0.1575, 0.6818, 0.2362, 0.7727, 0.2362, 0.9091, 0.1575, 0.8636, 0.2362, 0.9545, 0.2362, 0.1818, 0.1575, 0.1364, 0.2362, 0.2273, 0.2362, 0.3636, 0.1575, 0.3182, 0.2362, 0.4091, 0.2362, 0.5455, 0.1575, 0.5, 0.2362, 0.5909, 0.2362, 0.8182, 0.3149, 0.7273, 0.3149, 0.7727, 0.3937, 1.0, 0.3149, 0.9091, 0.3149, 0.9545, 0.3937, 0.2727, 0.3149, 0.1818, 0.3149, 0.2273, 0.3937, 0.4545, 0.3149, 0.3636, 0.3149, 0.4091, 0.3937, 0.6364, 0.3149, 0.5455, 0.3149, 0.5909, 0.3937, 0.5909, 0.3937, 0.5, 0.3937, 0.5455, 0.4724, 0.5909, 0.3937, 0.5455, 0.3149, 0.5, 0.3937, 0.5455, 0.3149, 0.4545, 0.3149, 0.5, 0.3937, 0.4091, 0.3937, 0.3182, 0.3937, 0.3636, 0.4724, 0.4091, 0.3937, 0.3636, 0.3149, 0.3182, 0.3937, 0.3636, 0.3149, 0.2727, 0.3149, 0.3182, 0.3937, 0.2273, 0.3937, 0.1364, 0.3937, 0.1818, 0.4724, 0.2273, 0.3937, 0.1818, 0.3149, 0.1364, 0.3937, 0.1818, 0.3149, 0.09091, 0.3149, 0.1364, 0.3937, 0.9545, 0.3937, 0.8636, 0.3937, 0.9091, 0.4724, 0.9545, 0.3937, 0.9091, 0.3149, 0.8636, 0.3937, 0.9091, 0.3149, 0.8182, 0.3149, 0.8636, 0.3937, 0.7727, 0.3937, 0.6818, 0.3937, 0.7273, 0.4724, 0.7727, 0.3937, 0.7273, 0.3149, 0.6818, 0.3937, 0.7273, 0.3149, 0.6364, 0.3149, 0.6818, 0.3937, 0.5909, 0.2362, 0.5455, 0.3149, 0.6364, 0.3149, 0.5909, 0.2362, 0.5, 0.2362, 0.5455, 0.3149, 0.5, 0.2362, 0.4545, 0.3149, 0.5455, 0.3149, 0.4091, 0.2362, 0.3636, 0.3149, 0.4545, 0.3149, 0.4091, 0.2362, 0.3182, 0.2362, 0.3636, 0.3149, 0.3182, 0.2362, 0.2727, 0.3149, 0.3636, 0.3149, 0.2273, 0.2362, 0.1818, 0.3149, 0.2727, 0.3149, 0.2273, 0.2362, 0.1364, 0.2362, 0.1818, 0.3149, 0.1364, 0.2362, 0.09091, 0.3149, 0.1818, 0.3149, 0.9545, 0.2362, 0.9091, 0.3149, 1.0, 0.3149, 0.9545, 0.2362, 0.8636, 0.2362, 0.9091, 0.3149, 0.8636, 0.2362, 0.8182, 0.3149, 0.9091, 0.3149, 0.7727, 0.2362, 0.7273, 0.3149, 0.8182, 0.3149, 0.7727, 0.2362, 0.6818, 0.2362, 0.7273, 0.3149, 0.6818, 0.2362, 0.6364, 0.3149, 0.7273, 0.3149, 0.5, 0.2362, 0.4091, 0.2362, 0.4545, 0.3149, 0.5, 0.2362, 0.4545, 0.1575, 0.4091, 0.2362, 0.4545, 0.1575, 0.3636, 0.1575, 0.4091, 0.2362, 0.3182, 0.2362, 0.2273, 0.2362, 0.2727, 0.3149, 0.3182, 0.2362, 0.2727, 0.1575, 0.2273, 0.2362, 0.2727, 0.1575, 0.1818, 0.1575, 0.2273, 0.2362, 0.1364, 0.2362, 0.04545, 0.2362, 0.09091, 0.3149, 0.1364, 0.2362, 0.09091, 0.1575, 0.04545, 0.2362, 0.09091, 0.1575, 0.0, 0.1575, 0.04545, 0.2362, 0.8636, 0.2362, 0.7727, 0.2362, 0.8182, 0.3149, 0.8636, 0.2362, 0.8182, 0.1575, 0.7727, 0.2362, 0.8182, 0.1575, 0.7273, 0.1575, 0.7727, 0.2362, 0.6818, 0.2362, 0.5909, 0.2362, 0.6364, 0.3149, 0.6818, 0.2362, 0.6364, 0.1575, 0.5909, 0.2362, 0.6364, 0.1575, 0.5455, 0.1575, 0.5909, 0.2362, 0.5, 0.07873, 0.4545, 0.1575, 0.5455, 0.1575, 0.5, 0.07873, 0.4091, 0.07873, 0.4545, 0.1575, 0.4091, 0.07873, 0.3636, 0.1575, 0.4545, 0.1575, 0.3182, 0.07873, 0.2727, 0.1575, 0.3636, 0.1575, 0.3182, 0.07873, 0.2273, 0.07873, 0.2727, 0.1575, 0.2273, 0.07873, 0.1818, 0.1575, 0.2727, 0.1575, 0.1364, 0.07873, 0.09091, 0.1575, 0.1818, 0.1575, 0.1364, 0.07873, 0.04545, 0.07873, 0.09091, 0.1575, 0.04545, 0.07873, 0.0, 0.1575, 0.09091, 0.1575, 0.6364, 0.1575, 0.5909, 0.07873, 0.5455, 0.1575, 0.6364, 0.1575, 0.6818, 0.07873, 0.5909, 0.07873, 0.6818, 0.07873, 0.6364, 0.0, 0.5909, 0.07873, 0.8636, 0.07873, 0.8182, 0.1575, 0.9091, 0.1575, 0.8636, 0.07873, 0.7727, 0.07873, 0.8182, 0.1575, 0.7727, 0.07873, 0.7273, 0.1575, 0.8182, 0.1575, 0.375, 1.0, 0.4062, 1.0, 0.4063, 1.0, 0.375, 1.0, 0.4688, 1.0, 0.5, 1.0, 0.5, 1.0, 0.4688, 1.0, 0.4375, 1.0, 0.4688, 1.0, 0.4688, 1.0, 0.4375, 1.0, 0.3125, 1.0, 0.3438, 1.0, 0.3438, 1.0, 0.3125, 1.0, 0.3438, 1.0, 0.375, 1.0, 0.375, 1.0, 0.3438, 1.0, 0.4062, 1.0, 0.4375, 1.0, 0.4375, 1.0, 0.4062, 1.0, 0.4062, 1.0, 0.375, 1.0, 0.375, 1.0, 0.4062, 1.0, 0.4062, 1.0, 0.375, 1.0, 0.375, 1.0, 0.4062, 1.0, 0.4062, 1.0, 0.375, 1.0, 0.375, 1.0, 0.4062, 1.0, 0.4062, 1.0, 0.375, 1.0, 0.375, 1.0, 0.4062, 1.0, 0.4062, 1.0, 0.375, 1.0, 0.375, 1.0, 0.4062, 1.0, 0.4062, 1.0, 0.375, 1.0, 0.375, 1.0, 0.4063, 1.0, 0.3438, 1.0, 0.3125, 1.0, 0.3125, 1.0, 0.3438, 1.0, 0.3438, 1.0, 0.3125, 1.0, 0.3125, 1.0, 0.3438, 1.0, 0.3438, 1.0, 0.3125, 1.0, 0.3125, 1.0, 0.3438, 1.0, 0.3438, 1.0, 0.3125, 1.0, 0.3125, 1.0, 0.3438, 1.0, 0.3438, 1.0, 0.3125, 1.0, 0.3125, 1.0, 0.3438, 1.0, 0.3438, 1.0, 0.3125, 1.0, 0.3125, 1.0, 0.3438, 1.0, 0.4375, 1.0, 0.4062, 1.0, 0.4062, 1.0, 0.4375, 1.0, 0.4375, 1.0, 0.4062, 1.0, 0.4062, 1.0, 0.4375, 1.0, 0.4375, 1.0, 0.4062, 1.0, 0.4062, 1.0, 0.4375, 1.0, 0.4375, 1.0, 0.4062, 1.0, 0.4062, 1.0, 0.4375, 1.0, 0.4375, 1.0, 0.4062, 1.0, 0.4062, 1.0, 0.4375, 1.0, 0.4375, 1.0, 0.4062, 1.0, 0.4062, 1.0, 0.4375, 1.0, 0.4688, 1.0, 0.4375, 1.0, 0.4375, 1.0, 0.4688, 1.0, 0.4688, 1.0, 0.4375, 1.0, 0.4375, 1.0, 0.4688, 1.0, 0.4688, 1.0, 0.4375, 1.0, 0.4375, 1.0, 0.4688, 1.0, 0.4688, 1.0, 0.4375, 1.0, 0.4375, 1.0, 0.4688, 1.0, 0.4688, 1.0, 0.4375, 1.0, 0.4375, 1.0, 0.4688, 1.0, 0.4688, 1.0, 0.4375, 1.0, 0.4375, 1.0, 0.4688, 1.0, 0.5, 1.0, 0.4688, 1.0, 0.4688, 1.0, 0.5, 1.0, 0.5, 1.0, 0.4688, 1.0, 0.4688, 1.0, 0.5, 1.0, 0.5, 1.0, 0.4688, 1.0, 0.4688, 1.0, 0.5, 1.0, 0.5, 1.0, 0.4688, 1.0, 0.4688, 1.0, 0.5, 1.0, 0.5, 1.0, 0.4688, 1.0, 0.4688, 1.0, 0.5, 1.0, 0.5, 1.0, 0.4688, 1.0, 0.4688, 1.0, 0.5, 1.0, 0.375, 1.0, 0.3438, 1.0, 0.3438, 1.0, 0.375, 1.0, 0.375, 1.0, 0.3438, 1.0, 0.3438, 1.0, 0.375, 1.0, 0.375, 1.0, 0.3438, 1.0, 0.3438, 1.0, 0.375, 1.0, 0.375, 1.0, 0.3438, 1.0, 0.3438, 1.0, 0.375, 1.0, 0.375, 1.0, 0.3438, 1.0, 0.3438, 1.0, 0.375, 1.0, 0.375, 1.0, 0.3438, 1.0, 0.3438, 1.0, 0.375, 1.0, 0.5, 0.5, 0.5, 1.0, 0.4688, 1.0, 0.4688, 0.5, 0.4688, 0.5, 0.4688, 1.0, 0.4375, 1.0, 0.4375, 0.5, 0.4375, 0.5, 0.4375, 1.0, 0.4062, 1.0, 0.4062, 0.5, 0.4062, 0.5, 0.4062, 1.0, 0.375, 1.0, 0.375, 0.5, 0.375, 0.5, 0.375, 1.0, 0.3438, 1.0, 0.3438, 0.5, 0.3438, 0.5, 0.3438, 1.0, 0.3125, 1.0, 0.3125, 0.5, 0.3125, 0.5, 0.3125, 1.0, 0.2812, 1.0, 0.2812, 0.5, 0.2812, 0.5, 0.2812, 1.0, 0.25, 1.0, 0.25, 0.5, 0.25, 0.5, 0.25, 1.0, 0.2188, 1.0, 0.2188, 0.5, 0.2188, 0.5, 0.2188, 1.0, 0.1875, 1.0, 0.1875, 0.5, 0.1875, 0.5, 0.1875, 1.0, 0.1562, 1.0, 0.1562, 0.5, 0.1562, 0.5, 0.1562, 1.0, 0.125, 1.0, 0.125, 0.5, 0.125, 0.5, 0.125, 1.0, 0.09375, 1.0, 0.09375, 0.5, 0.09375, 0.5, 0.09375, 1.0, 0.0625, 1.0, 0.0625, 0.5, 0.0625, 0.5, 0.0625, 1.0, 0.03125, 1.0, 0.03125, 0.5, 0.0, 1.0, 0.0, 1.0, 0.0, 1.0, 0.0, 1.0, 0.0, 1.0, 0.03125, 1.0, 0.03125, 1.0, 0.0, 1.0, 0.2812, 1.0, 0.3125, 1.0, 0.3125, 1.0, 0.2812, 1.0, 0.2188, 1.0, 0.25, 1.0, 0.25, 1.0, 0.2188, 1.0, 0.25, 1.0, 0.2812, 1.0, 0.2812, 1.0, 0.25, 1.0, 0.03125, 1.0, 0.0625, 1.0, 0.0625, 1.0, 0.03125, 1.0, 0.0625, 1.0, 0.09375, 1.0, 0.09375, 1.0, 0.0625, 1.0, 0.09375, 1.0, 0.125, 1.0, 0.125, 1.0, 0.09375, 1.0, 0.125, 1.0, 0.1562, 1.0, 0.1562, 1.0, 0.125, 1.0, 0.1562, 1.0, 0.1875, 1.0, 0.1875, 1.0, 0.1562, 1.0, 0.2188, 1.0, 0.1875, 1.0, 0.1875, 1.0, 0.2188, 1.0, 0.2188, 1.0, 0.1875, 1.0, 0.1875, 1.0, 0.2188, 1.0, 0.2188, 1.0, 0.1875, 1.0, 0.1875, 1.0, 0.2188, 1.0, 0.2188, 1.0, 0.1875, 1.0, 0.1875, 1.0, 0.2188, 1.0, 0.2188, 1.0, 0.1875, 1.0, 0.1875, 1.0, 0.2188, 1.0, 0.0, 0.0, 0.0, 0.0, 0.0, 0.0, 0.3438, 1.0, 0.3125, 1.0, 0.3125, 1.0, 0.3438, 1.0, 0.3438, 1.0, 0.3125, 1.0, 0.3125, 1.0, 0.3438, 1.0, 0.3438, 1.0, 0.3125, 1.0, 0.3125, 1.0, 0.3438, 1.0, 0.3438, 1.0, 0.3125, 1.0, 0.3125, 1.0, 0.3438, 1.0, 0.3438, 1.0, 0.3125, 1.0, 0.3125, 1.0, 0.3438, 1.0, 0.0, 0.0, 0.0, 0.0, 0.0, 0.0, 0.25, 1.0, 0.2188, 1.0, 0.2188, 1.0, 0.25, 1.0, 0.25, 1.0, 0.2188, 1.0, 0.2188, 1.0, 0.25, 1.0, 0.25, 1.0, 0.2188, 1.0, 0.2188, 1.0, 0.25, 1.0, 0.25, 1.0, 0.2188, 1.0, 0.2188, 1.0, 0.25, 1.0, 0.25, 1.0, 0.2188, 1.0, 0.2188, 1.0, 0.25, 1.0, 0.4062, 1.0, 0.4375, 1.0, 0.4688, 1.0, 0.5, 1.0, 0.3125, 1.0, 0.3438, 1.0, 0.375, 1.0, 0.03125, 1.0, 0.0, 1.0, 0.0, 1.0, 0.03125, 1.0, 0.03125, 1.0, 0.0, 1.0, 0.0, 1.0, 0.03125, 1.0, 0.03125, 1.0, 0.0, 1.0, 0.0, 1.0, 0.03125, 1.0, 0.03125, 1.0, 0.0, 1.0, 0.0, 1.0, 0.03125, 1.0, 0.03125, 1.0, 0.0, 1.0, 0.0, 1.0, 0.03125, 1.0, 0.0, 0.0, 0.0, 0.0, 0.0, 0.0, 0.2812, 1.0, 0.25, 1.0, 0.25, 1.0, 0.2812, 1.0, 0.2812, 1.0, 0.25, 1.0, 0.25, 1.0, 0.2812, 1.0, 0.2812, 1.0, 0.25, 1.0, 0.25, 1.0, 0.2812, 1.0, 0.2812, 1.0, 0.25, 1.0, 0.25, 1.0, 0.2812, 1.0, 0.2812, 1.0, 0.25, 1.0, 0.25, 1.0, 0.2812, 1.0, 0.0, 0.0, 0.0, 0.0, 0.0, 0.0, 0.0625, 1.0, 0.03125, 1.0, 0.03125, 1.0, 0.0625, 1.0, 0.0625, 1.0, 0.03125, 1.0, 0.03125, 1.0, 0.0625, 1.0, 0.0625, 1.0, 0.03125, 1.0, 0.03125, 1.0, 0.0625, 1.0, 0.0625, 1.0, 0.03125, 1.0, 0.03125, 1.0, 0.0625, 1.0, 0.0625, 1.0, 0.03125, 1.0, 0.03125, 1.0, 0.0625, 1.0, 0.0, 0.0, 0.0, 0.0, 0.0, 0.0, 0.3125, 1.0, 0.2812, 1.0, 0.2812, 1.0, 0.3125, 1.0, 0.3125, 1.0, 0.2812, 1.0, 0.2812, 1.0, 0.3125, 1.0, 0.3125, 1.0, 0.2812, 1.0, 0.2812, 1.0, 0.3125, 1.0, 0.3125, 1.0, 0.2812, 1.0, 0.2812, 1.0, 0.3125, 1.0, 0.3125, 1.0, 0.2812, 1.0, 0.2812, 1.0, 0.3125, 1.0, 0.0, 0.0, 0.0, 0.0, 0.0, 0.0, 0.09375, 1.0, 0.0625, 1.0, 0.0625, 1.0, 0.09375, 1.0, 0.09375, 1.0, 0.0625, 1.0, 0.0625, 1.0, 0.09375, 1.0, 0.09375, 1.0, 0.0625, 1.0, 0.0625, 1.0, 0.09375, 1.0, 0.09375, 1.0, 0.0625, 1.0, 0.0625, 1.0, 0.09375, 1.0, 0.09375, 1.0, 0.0625, 1.0, 0.0625, 1.0, 0.09375, 1.0, 0.0, 0.0, 0.0, 0.0, 0.0, 0.0, 0.0, 1.0, 0.0, 1.0, 0.0, 1.0, 0.0, 1.0, 0.0, 1.0, 0.0, 1.0, 0.0, 1.0, 0.0, 1.0, 0.0, 1.0, 0.0, 1.0, 0.0, 1.0, 0.0, 1.0, 0.0, 1.0, 0.0, 1.0, 0.0, 1.0, 0.0, 1.0, 0.0, 1.0, 0.0, 1.0, 0.0, 1.0, 0.0, 1.0, 0.0, 0.0, 0.0, 0.0, 0.0, 0.0, 0.125, 1.0, 0.09375, 1.0, 0.09375, 1.0, 0.125, 1.0, 0.125, 1.0, 0.09375, 1.0, 0.09375, 1.0, 0.125, 1.0, 0.125, 1.0, 0.09375, 1.0, 0.09375, 1.0, 0.125, 1.0, 0.125, 1.0, 0.09375, 1.0, 0.09375, 1.0, 0.125, 1.0, 0.125, 1.0, 0.09375, 1.0, 0.09375, 1.0, 0.125, 1.0, 0.0, 0.0, 0.0, 0.0, 0.0, 0.0, 0.1562, 1.0, 0.125, 1.0, 0.125, 1.0, 0.1562, 1.0, 0.1562, 1.0, 0.125, 1.0, 0.125, 1.0, 0.1562, 1.0, 0.1562, 1.0, 0.125, 1.0, 0.125, 1.0, 0.1562, 1.0, 0.1562, 1.0, 0.125, 1.0, 0.125, 1.0, 0.1562, 1.0, 0.1562, 1.0, 0.125, 1.0, 0.125, 1.0, 0.1562, 1.0, 0.0, 0.0, 0.0, 0.0, 0.0, 0.0, 0.3125, 1.0, 0.3438, 1.0, 0.3438, 1.0, 0.3125, 1.0, 0.3125, 1.0, 0.3438, 1.0, 0.3438, 1.0, 0.3125, 1.0, 0.3125, 1.0, 0.3438, 1.0, 0.3438, 1.0, 0.3125, 1.0, 0.3125, 1.0, 0.3438, 1.0, 0.3438, 1.0, 0.3125, 1.0, 0.3125, 1.0, 0.3438, 1.0, 0.3438, 1.0, 0.3125, 1.0, 0.0, 0.0, 0.0, 0.0, 0.0, 0.0, 0.1875, 1.0, 0.1562, 1.0, 0.1562, 1.0, 0.1875, 1.0, 0.1875, 1.0, 0.1562, 1.0, 0.1562, 1.0, 0.1875, 1.0, 0.1875, 1.0, 0.1562, 1.0, 0.1562, 1.0, 0.1875, 1.0, 0.1875, 1.0, 0.1562, 1.0, 0.1562, 1.0, 0.1875, 1.0, 0.1875, 1.0, 0.1562, 1.0, 0.1562, 1.0, 0.1875, 1.0, 0.1875, 1.0, 0.2188, 1.0, 0.2188, 1.0, 0.1875, 1.0, 0.03125, 0.5, 0.03125, 1.0, 0.03125, 1.0, 0.03125, 0.5, 0.3438, 1.0, 0.03125, 1.0, 0.03125, 1.0, 0.3125, 1.0, 0.0, 1.0, 0.03125, 1.0, 0.3438, 1.0, 0.3125, 1.0, 0.375, 1.0, 0.375, 1.0, 0.4063, 1.0, 0.4062, 1.0, 0.4688, 1.0, 0.4688, 1.0, 0.5, 1.0, 0.5, 1.0, 0.4375, 1.0, 0.4375, 1.0, 0.4688, 1.0, 0.4688, 1.0, 0.3125, 1.0, 0.3125, 1.0, 0.3438, 1.0, 0.3438, 1.0, 0.3438, 1.0, 0.3438, 1.0, 0.375, 1.0, 0.375, 1.0, 0.4062, 1.0, 0.4062, 1.0, 0.4375, 1.0, 0.4375, 1.0, 0.4062, 1.0, 0.4062, 1.0, 0.375, 1.0, 0.375, 1.0, 0.4062, 1.0, 0.4062, 1.0, 0.375, 1.0, 0.375, 1.0, 0.4062, 1.0, 0.4062, 1.0, 0.375, 1.0, 0.375, 1.0, 0.4062, 1.0, 0.4062, 1.0, 0.375, 1.0, 0.375, 1.0, 0.4062, 1.0, 0.4062, 1.0, 0.375, 1.0, 0.375, 1.0, 0.4062, 1.0, 0.4063, 1.0, 0.375, 1.0, 0.375, 1.0, 0.3438, 1.0, 0.3438, 1.0, 0.3125, 1.0, 0.3125, 1.0, 0.3438, 1.0, 0.3438, 1.0, 0.3125, 1.0, 0.3125, 1.0, 0.3438, 1.0, 0.3438, 1.0, 0.3125, 1.0, 0.3125, 1.0, 0.3438, 1.0, 0.3438, 1.0, 0.3125, 1.0, 0.3125, 1.0, 0.3438, 1.0, 0.3438, 1.0, 0.3125, 1.0, 0.3125, 1.0, 0.3438, 1.0, 0.3438, 1.0, 0.3125, 1.0, 0.3125, 1.0, 0.4375, 1.0, 0.4375, 1.0, 0.4062, 1.0, 0.4062, 1.0, 0.4375, 1.0, 0.4375, 1.0, 0.4062, 1.0, 0.4062, 1.0, 0.4375, 1.0, 0.4375, 1.0, 0.4062, 1.0, 0.4062, 1.0, 0.4375, 1.0, 0.4375, 1.0, 0.4062, 1.0, 0.4062, 1.0, 0.4375, 1.0, 0.4375, 1.0, 0.4062, 1.0, 0.4062, 1.0, 0.4375, 1.0, 0.4375, 1.0, 0.4062, 1.0, 0.4062, 1.0, 0.4688, 1.0, 0.4688, 1.0, 0.4375, 1.0, 0.4375, 1.0, 0.4688, 1.0, 0.4688, 1.0, 0.4375, 1.0, 0.4375, 1.0, 0.4688, 1.0, 0.4688, 1.0, 0.4375, 1.0, 0.4375, 1.0, 0.4688, 1.0, 0.4688, 1.0, 0.4375, 1.0, 0.4375, 1.0, 0.4688, 1.0, 0.4688, 1.0, 0.4375, 1.0, 0.4375, 1.0, 0.4688, 1.0, 0.4688, 1.0, 0.4375, 1.0, 0.4375, 1.0, 0.5, 1.0, 0.5, 1.0, 0.4688, 1.0, 0.4688, 1.0, 0.5, 1.0, 0.5, 1.0, 0.4688, 1.0, 0.4688, 1.0, 0.5, 1.0, 0.5, 1.0, 0.4688, 1.0, 0.4688, 1.0, 0.5, 1.0, 0.5, 1.0, 0.4688, 1.0, 0.4688, 1.0, 0.5, 1.0, 0.5, 1.0, 0.4688, 1.0, 0.4688, 1.0, 0.5, 1.0, 0.5, 1.0, 0.4688, 1.0, 0.4688, 1.0, 0.375, 1.0, 0.375, 1.0, 0.3438, 1.0, 0.3438, 1.0, 0.375, 1.0, 0.375, 1.0, 0.3438, 1.0, 0.3438, 1.0, 0.375, 1.0, 0.375, 1.0, 0.3438, 1.0, 0.3438, 1.0, 0.375, 1.0, 0.375, 1.0, 0.3438, 1.0, 0.3438, 1.0, 0.375, 1.0, 0.375, 1.0, 0.3438, 1.0, 0.3438, 1.0, 0.375, 1.0, 0.375, 1.0, 0.3438, 1.0, 0.3438, 1.0, 0.5, 0.5, 0.4688, 0.5, 0.4688, 1.0, 0.5, 1.0, 0.4688, 0.5, 0.4375, 0.5, 0.4375, 1.0, 0.4688, 1.0, 0.4375, 0.5, 0.4062, 0.5, 0.4062, 1.0, 0.4375, 1.0, 0.4062, 0.5, 0.375, 0.5, 0.375, 1.0, 0.4062, 1.0, 0.375, 0.5, 0.3438, 0.5, 0.3438, 1.0, 0.375, 1.0, 0.3438, 0.5, 0.3125, 0.5, 0.3125, 1.0, 0.3438, 1.0, 0.3125, 0.5, 0.2812, 0.5, 0.2812, 1.0, 0.3125, 1.0, 0.2812, 0.5, 0.25, 0.5, 0.25, 1.0, 0.2812, 1.0, 0.25, 0.5, 0.2188, 0.5, 0.2188, 1.0, 0.25, 1.0, 0.2188, 0.5, 0.1875, 0.5, 0.1875, 1.0, 0.2188, 1.0, 0.1875, 0.5, 0.1562, 0.5, 0.1562, 1.0, 0.1875, 1.0, 0.1562, 0.5, 0.125, 0.5, 0.125, 1.0, 0.1562, 1.0, 0.125, 0.5, 0.09375, 0.5, 0.09375, 1.0, 0.125, 1.0, 0.09375, 0.5, 0.0625, 0.5, 0.0625, 1.0, 0.09375, 1.0, 0.0625, 0.5, 0.03125, 0.5, 0.03125, 1.0, 0.0625, 1.0, 0.0, 1.0, 0.0, 1.0, 0.0, 1.0, 0.0, 1.0, 0.0, 1.0, 0.0, 1.0, 0.03125, 1.0, 0.03125, 1.0, 0.2812, 1.0, 0.2812, 1.0, 0.3125, 1.0, 0.3125, 1.0, 0.2188, 1.0, 0.2188, 1.0, 0.25, 1.0, 0.25, 1.0, 0.25, 1.0, 0.25, 1.0, 0.2812, 1.0, 0.2812, 1.0, 0.03125, 1.0, 0.03125, 1.0, 0.0625, 1.0, 0.0625, 1.0, 0.0625, 1.0, 0.0625, 1.0, 0.09375, 1.0, 0.09375, 1.0, 0.09375, 1.0, 0.09375, 1.0, 0.125, 1.0, 0.125, 1.0, 0.125, 1.0, 0.125, 1.0, 0.1562, 1.0, 0.1562, 1.0, 0.1562, 1.0, 0.1562, 1.0, 0.1875, 1.0, 0.1875, 1.0, 0.2188, 1.0, 0.2188, 1.0, 0.1875, 1.0, 0.1875, 1.0, 0.2188, 1.0, 0.2188, 1.0, 0.1875, 1.0, 0.1875, 1.0, 0.2188, 1.0, 0.2188, 1.0, 0.1875, 1.0, 0.1875, 1.0, 0.2188, 1.0, 0.2188, 1.0, 0.1875, 1.0, 0.1875, 1.0, 0.2188, 1.0, 0.2188, 1.0, 0.1875, 1.0, 0.1875, 1.0, 0.0, 0.0, 0.0, 0.0, 0.0, 0.0, 0.3438, 1.0, 0.3438, 1.0, 0.3125, 1.0, 0.3125, 1.0, 0.3438, 1.0, 0.3438, 1.0, 0.3125, 1.0, 0.3125, 1.0, 0.3438, 1.0, 0.3438, 1.0, 0.3125, 1.0, 0.3125, 1.0, 0.3438, 1.0, 0.3438, 1.0, 0.3125, 1.0, 0.3125, 1.0, 0.3438, 1.0, 0.3438, 1.0, 0.3125, 1.0, 0.3125, 1.0, 0.0, 0.0, 0.0, 0.0, 0.0, 0.0, 0.25, 1.0, 0.25, 1.0, 0.2188, 1.0, 0.2188, 1.0, 0.25, 1.0, 0.25, 1.0, 0.2188, 1.0, 0.2188, 1.0, 0.25, 1.0, 0.25, 1.0, 0.2188, 1.0, 0.2188, 1.0, 0.25, 1.0, 0.25, 1.0, 0.2188, 1.0, 0.2188, 1.0, 0.25, 1.0, 0.25, 1.0, 0.2188, 1.0, 0.2188, 1.0, 0.4062, 1.0, 0.375, 1.0, 0.3438, 1.0, 0.3125, 1.0, 0.5, 1.0, 0.4688, 1.0, 0.4375, 1.0, 0.03125, 1.0, 0.03125, 1.0, 0.0, 1.0, 0.0, 1.0, 0.03125, 1.0, 0.03125, 1.0, 0.0, 1.0, 0.0, 1.0, 0.03125, 1.0, 0.03125, 1.0, 0.0, 1.0, 0.0, 1.0, 0.03125, 1.0, 0.03125, 1.0, 0.0, 1.0, 0.0, 1.0, 0.03125, 1.0, 0.03125, 1.0, 0.0, 1.0, 0.0, 1.0, 0.0, 0.0, 0.0, 0.0, 0.0, 0.0, 0.2812, 1.0, 0.2812, 1.0, 0.25, 1.0, 0.25, 1.0, 0.2812, 1.0, 0.2812, 1.0, 0.25, 1.0, 0.25, 1.0, 0.2812, 1.0, 0.2812, 1.0, 0.25, 1.0, 0.25, 1.0, 0.2812, 1.0, 0.2812, 1.0, 0.25, 1.0, 0.25, 1.0, 0.2812, 1.0, 0.2812, 1.0, 0.25, 1.0, 0.25, 1.0, 0.0, 0.0, 0.0, 0.0, 0.0, 0.0, 0.0625, 1.0, 0.0625, 1.0, 0.03125, 1.0, 0.03125, 1.0, 0.0625, 1.0, 0.0625, 1.0, 0.03125, 1.0, 0.03125, 1.0, 0.0625, 1.0, 0.0625, 1.0, 0.03125, 1.0, 0.03125, 1.0, 0.0625, 1.0, 0.0625, 1.0, 0.03125, 1.0, 0.03125, 1.0, 0.0625, 1.0, 0.0625, 1.0, 0.03125, 1.0, 0.03125, 1.0, 0.0, 0.0, 0.0, 0.0, 0.0, 0.0, 0.3125, 1.0, 0.3125, 1.0, 0.2812, 1.0, 0.2812, 1.0, 0.3125, 1.0, 0.3125, 1.0, 0.2812, 1.0, 0.2812, 1.0, 0.3125, 1.0, 0.3125, 1.0, 0.2812, 1.0, 0.2812, 1.0, 0.3125, 1.0, 0.3125, 1.0, 0.2812, 1.0, 0.2812, 1.0, 0.3125, 1.0, 0.3125, 1.0, 0.2812, 1.0, 0.2812, 1.0, 0.0, 0.0, 0.0, 0.0, 0.0, 0.0, 0.09375, 1.0, 0.09375, 1.0, 0.0625, 1.0, 0.0625, 1.0, 0.09375, 1.0, 0.09375, 1.0, 0.0625, 1.0, 0.0625, 1.0, 0.09375, 1.0, 0.09375, 1.0, 0.0625, 1.0, 0.0625, 1.0, 0.09375, 1.0, 0.09375, 1.0, 0.0625, 1.0, 0.0625, 1.0, 0.09375, 1.0, 0.09375, 1.0, 0.0625, 1.0, 0.0625, 1.0, 0.0, 0.0, 0.0, 0.0, 0.0, 0.0, 0.0, 1.0, 0.0, 1.0, 0.0, 1.0, 0.0, 1.0, 0.0, 1.0, 0.0, 1.0, 0.0, 1.0, 0.0, 1.0, 0.0, 1.0, 0.0, 1.0, 0.0, 1.0, 0.0, 1.0, 0.0, 1.0, 0.0, 1.0, 0.0, 1.0, 0.0, 1.0, 0.0, 1.0, 0.0, 1.0, 0.0, 1.0, 0.0, 1.0, 0.0, 0.0, 0.0, 0.0, 0.0, 0.0, 0.125, 1.0, 0.125, 1.0, 0.09375, 1.0, 0.09375, 1.0, 0.125, 1.0, 0.125, 1.0, 0.09375, 1.0, 0.09375, 1.0, 0.125, 1.0, 0.125, 1.0, 0.09375, 1.0, 0.09375, 1.0, 0.125, 1.0, 0.125, 1.0, 0.09375, 1.0, 0.09375, 1.0, 0.125, 1.0, 0.125, 1.0, 0.09375, 1.0, 0.09375, 1.0, 0.0, 0.0, 0.0, 0.0, 0.0, 0.0, 0.1562, 1.0, 0.1562, 1.0, 0.125, 1.0, 0.125, 1.0, 0.1562, 1.0, 0.1562, 1.0, 0.125, 1.0, 0.125, 1.0, 0.1562, 1.0, 0.1562, 1.0, 0.125, 1.0, 0.125, 1.0, 0.1562, 1.0, 0.1562, 1.0, 0.125, 1.0, 0.125, 1.0, 0.1562, 1.0, 0.1562, 1.0, 0.125, 1.0, 0.125, 1.0, 0.0, 0.0, 0.0, 0.0, 0.0, 0.0, 0.3125, 1.0, 0.3125, 1.0, 0.3438, 1.0, 0.3438, 1.0, 0.3125, 1.0, 0.3125, 1.0, 0.3438, 1.0, 0.3438, 1.0, 0.3125, 1.0, 0.3125, 1.0, 0.3438, 1.0, 0.3438, 1.0, 0.3125, 1.0, 0.3125, 1.0, 0.3438, 1.0, 0.3438, 1.0, 0.3125, 1.0, 0.3125, 1.0, 0.3438, 1.0, 0.3438, 1.0, 0.0, 0.0, 0.0, 0.0, 0.0, 0.0, 0.1875, 1.0, 0.1875, 1.0, 0.1562, 1.0, 0.1562, 1.0, 0.1875, 1.0, 0.1875, 1.0, 0.1562, 1.0, 0.1562, 1.0, 0.1875, 1.0, 0.1875, 1.0, 0.1562, 1.0, 0.1562, 1.0, 0.1875, 1.0, 0.1875, 1.0, 0.1562, 1.0, 0.1562, 1.0, 0.1875, 1.0, 0.1875, 1.0, 0.1562, 1.0, 0.1562, 1.0, 0.1875, 1.0, 0.1875, 1.0, 0.2188, 1.0, 0.2188, 1.0, 0.03125, 0.5, 0.03125, 0.5, 0.03125, 1.0, 0.03125, 1.0, 0.3438, 1.0, 0.3125, 1.0, 0.03125, 1.0, 0.03125, 1.0, 0.0, 1.0, 0.3125, 1.0, 0.3438, 1.0, 0.03125, 1.0])
me_icosphere.materials.append(mat_cristalmagico)
me_icosphere.materials.append(mat_oro)
me_icosphere.use_remesh_fix_poles = True
me_icosphere.use_remesh_preserve_attributes = False
me_icosphere.use_mirror_vertex_groups = False
me_icosphere.update()

# ---- objects
ob_arma2_pieza_a = bpy.data.objects.new('ARMA2_PIEZA_A', me_cube)
ob_arma2_pieza_b = bpy.data.objects.new('ARMA2_PIEZA_B', me_icosphere)

# ---- transforms, parenting, visibility, modifiers, constraints
ob_arma2_pieza_a.parent = None
ob_arma2_pieza_a.matrix_parent_inverse = Matrix(((1.0, -0.0, 0.0, 4.813e-08), (-0.0, 1.0, -0.0, -4.813e-08), (0.0, 0.0, 1.0, -1.132), (-0.0, 0.0, -0.0, 1.0)))
ob_arma2_pieza_a.location = (0.0, 0.0, 0.0)
ob_arma2_pieza_a.lineart.crease_threshold = 0.0
ob_arma2_pieza_b.location = (0.0, 0.0, 0.0)
ob_arma2_pieza_b.lineart.crease_threshold = 0.0

# ---- collection membership
col_collection.objects.link(ob_arma2_pieza_a)
col_collection.objects.link(ob_arma2_pieza_b)

# ---- scene / render settings (as saved in the file)
scene.frame_start = 1; scene.frame_end = 250; scene.frame_set(1)
scene.render.engine = 'BLENDER_EEVEE_NEXT'
scene.cycles.use_denoising = False
scene.cycles.samples = 128
scene.cycles.sampling_pattern = 'TABULATED_SOBOL'
scene.cycles.use_adaptive_sampling = False
scene.cycles.use_light_tree = False
scene.view_settings.view_transform = 'Filmic'
bpy.context.view_layer.update()

# ---- added for rendering (the .blend has no active camera and no usable light): camera, sun
cam_auto = bpy.data.cameras.new('AutoCamera')
cam_auto.lens = 50.0
cam_auto.sensor_width = 36.0
cam_auto.clip_end = 1000.0
ob_auto_camera = bpy.data.objects.new('AutoCamera', cam_auto)
scene.collection.objects.link(ob_auto_camera)
ob_auto_camera.location = (1.19191, -1.45353, 1.48114)
ob_auto_camera.rotation_euler = (1.09748, -7.21219e-08, 0.694738)
scene.camera = ob_auto_camera
light_auto_sun = bpy.data.lights.new('AutoSun', 'SUN')
light_auto_sun.energy = 3.0
light_auto_sun.angle = 0.0523599
ob_auto_sun = bpy.data.objects.new('AutoSun', light_auto_sun)
scene.collection.objects.link(ob_auto_sun)
ob_auto_sun.rotation_euler = (0.872665, 0.174533, 0.523599)
bpy.context.view_layer.update()
